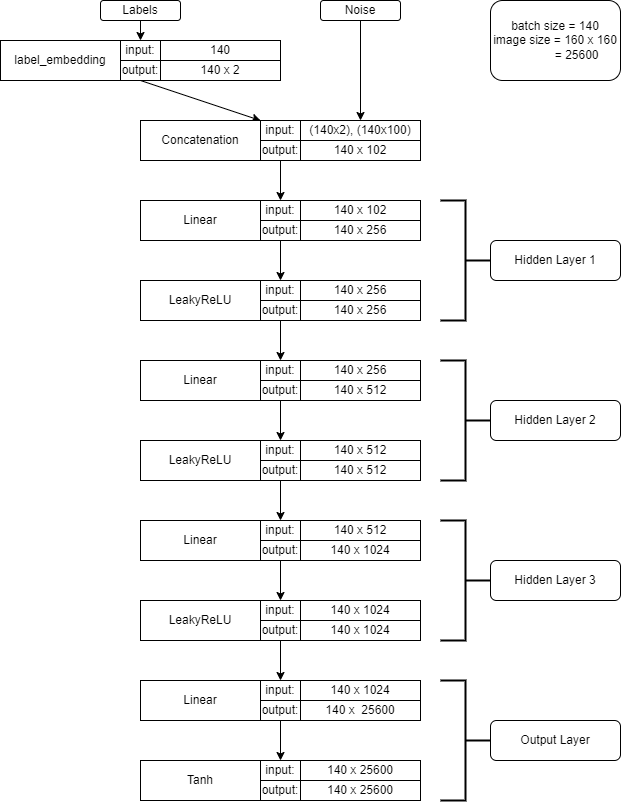

The diagram above was exported from draw.io. Its source (the exported page's mxGraphModel, read from the mxfile embedded in the PNG):
<mxGraphModel dx="635" dy="812" grid="1" gridSize="10" guides="1" tooltips="1" connect="1" arrows="1" fold="1" page="1" pageScale="1" pageWidth="827" pageHeight="1169" math="0" shadow="0">
  <root>
    <mxCell id="0" />
    <mxCell id="1" parent="0" />
    <mxCell id="rc-MwpoPQ9_ocdkfThxq-11" value="Labels" style="rounded=1;whiteSpace=wrap;html=1;" parent="1" vertex="1">
      <mxGeometry x="160" y="40" width="80" height="20" as="geometry" />
    </mxCell>
    <mxCell id="rc-MwpoPQ9_ocdkfThxq-12" value="Noise" style="rounded=1;whiteSpace=wrap;html=1;" parent="1" vertex="1">
      <mxGeometry x="380" y="40" width="80" height="20" as="geometry" />
    </mxCell>
    <mxCell id="rc-MwpoPQ9_ocdkfThxq-13" value="" style="endArrow=classic;html=1;rounded=0;exitX=0.5;exitY=1;exitDx=0;exitDy=0;" parent="1" source="rc-MwpoPQ9_ocdkfThxq-11" target="rc-MwpoPQ9_ocdkfThxq-2" edge="1">
      <mxGeometry width="50" height="50" relative="1" as="geometry">
        <mxPoint x="350" y="570" as="sourcePoint" />
        <mxPoint x="400" y="520" as="targetPoint" />
      </mxGeometry>
    </mxCell>
    <mxCell id="rc-MwpoPQ9_ocdkfThxq-14" value="" style="endArrow=classic;html=1;rounded=0;exitX=0.5;exitY=1;exitDx=0;exitDy=0;entryX=1;entryY=0;entryDx=0;entryDy=0;" parent="1" source="rc-MwpoPQ9_ocdkfThxq-3" target="rc-MwpoPQ9_ocdkfThxq-6" edge="1">
      <mxGeometry width="50" height="50" relative="1" as="geometry">
        <mxPoint x="370" y="570" as="sourcePoint" />
        <mxPoint x="420" y="520" as="targetPoint" />
      </mxGeometry>
    </mxCell>
    <mxCell id="rc-MwpoPQ9_ocdkfThxq-15" value="" style="endArrow=classic;html=1;rounded=0;entryX=0.5;entryY=0;entryDx=0;entryDy=0;exitX=0.5;exitY=1;exitDx=0;exitDy=0;" parent="1" source="rc-MwpoPQ9_ocdkfThxq-12" target="rc-MwpoPQ9_ocdkfThxq-9" edge="1">
      <mxGeometry width="50" height="50" relative="1" as="geometry">
        <mxPoint x="430" y="60" as="sourcePoint" />
        <mxPoint x="330" y="150" as="targetPoint" />
      </mxGeometry>
    </mxCell>
    <mxCell id="rc-MwpoPQ9_ocdkfThxq-54" value="" style="group" parent="1" vertex="1" connectable="0">
      <mxGeometry x="60" y="80" width="280" height="40" as="geometry" />
    </mxCell>
    <mxCell id="rc-MwpoPQ9_ocdkfThxq-1" value="label_embedding" style="rounded=0;whiteSpace=wrap;html=1;" parent="rc-MwpoPQ9_ocdkfThxq-54" vertex="1">
      <mxGeometry width="120" height="40" as="geometry" />
    </mxCell>
    <mxCell id="rc-MwpoPQ9_ocdkfThxq-2" value="input:" style="rounded=0;whiteSpace=wrap;html=1;" parent="rc-MwpoPQ9_ocdkfThxq-54" vertex="1">
      <mxGeometry x="120" width="40" height="20" as="geometry" />
    </mxCell>
    <mxCell id="rc-MwpoPQ9_ocdkfThxq-3" value="output:" style="rounded=0;whiteSpace=wrap;html=1;" parent="rc-MwpoPQ9_ocdkfThxq-54" vertex="1">
      <mxGeometry x="120" y="20" width="40" height="20" as="geometry" />
    </mxCell>
    <mxCell id="rc-MwpoPQ9_ocdkfThxq-4" value="140" style="rounded=0;whiteSpace=wrap;html=1;" parent="rc-MwpoPQ9_ocdkfThxq-54" vertex="1">
      <mxGeometry x="160" width="120" height="20" as="geometry" />
    </mxCell>
    <mxCell id="rc-MwpoPQ9_ocdkfThxq-5" value="140 x 2" style="rounded=0;whiteSpace=wrap;html=1;" parent="rc-MwpoPQ9_ocdkfThxq-54" vertex="1">
      <mxGeometry x="160" y="20" width="120" height="20" as="geometry" />
    </mxCell>
    <mxCell id="rc-MwpoPQ9_ocdkfThxq-55" value="" style="group" parent="1" vertex="1" connectable="0">
      <mxGeometry x="200" y="160" width="280" height="40" as="geometry" />
    </mxCell>
    <mxCell id="rc-MwpoPQ9_ocdkfThxq-6" value="Concatenation" style="rounded=0;whiteSpace=wrap;html=1;" parent="rc-MwpoPQ9_ocdkfThxq-55" vertex="1">
      <mxGeometry width="120" height="40" as="geometry" />
    </mxCell>
    <mxCell id="rc-MwpoPQ9_ocdkfThxq-7" value="input:" style="rounded=0;whiteSpace=wrap;html=1;" parent="rc-MwpoPQ9_ocdkfThxq-55" vertex="1">
      <mxGeometry x="120" width="40" height="20" as="geometry" />
    </mxCell>
    <mxCell id="rc-MwpoPQ9_ocdkfThxq-8" value="output:" style="rounded=0;whiteSpace=wrap;html=1;" parent="rc-MwpoPQ9_ocdkfThxq-55" vertex="1">
      <mxGeometry x="120" y="20" width="40" height="20" as="geometry" />
    </mxCell>
    <mxCell id="rc-MwpoPQ9_ocdkfThxq-9" value="(140x2), (140x100)" style="rounded=0;whiteSpace=wrap;html=1;" parent="rc-MwpoPQ9_ocdkfThxq-55" vertex="1">
      <mxGeometry x="160" width="120" height="20" as="geometry" />
    </mxCell>
    <mxCell id="rc-MwpoPQ9_ocdkfThxq-10" value="140 x 102" style="rounded=0;whiteSpace=wrap;html=1;" parent="rc-MwpoPQ9_ocdkfThxq-55" vertex="1">
      <mxGeometry x="160" y="20" width="120" height="20" as="geometry" />
    </mxCell>
    <mxCell id="rc-MwpoPQ9_ocdkfThxq-56" value="" style="group" parent="1" vertex="1" connectable="0">
      <mxGeometry x="200" y="240" width="280" height="40" as="geometry" />
    </mxCell>
    <mxCell id="rc-MwpoPQ9_ocdkfThxq-57" value="Linear" style="rounded=0;whiteSpace=wrap;html=1;" parent="rc-MwpoPQ9_ocdkfThxq-56" vertex="1">
      <mxGeometry width="120" height="40" as="geometry" />
    </mxCell>
    <mxCell id="rc-MwpoPQ9_ocdkfThxq-58" value="input:" style="rounded=0;whiteSpace=wrap;html=1;" parent="rc-MwpoPQ9_ocdkfThxq-56" vertex="1">
      <mxGeometry x="120" width="40" height="20" as="geometry" />
    </mxCell>
    <mxCell id="rc-MwpoPQ9_ocdkfThxq-59" value="output:" style="rounded=0;whiteSpace=wrap;html=1;" parent="rc-MwpoPQ9_ocdkfThxq-56" vertex="1">
      <mxGeometry x="120" y="20" width="40" height="20" as="geometry" />
    </mxCell>
    <mxCell id="rc-MwpoPQ9_ocdkfThxq-60" value="140 x 102" style="rounded=0;whiteSpace=wrap;html=1;" parent="rc-MwpoPQ9_ocdkfThxq-56" vertex="1">
      <mxGeometry x="160" width="120" height="20" as="geometry" />
    </mxCell>
    <mxCell id="rc-MwpoPQ9_ocdkfThxq-61" value="140 x 256" style="rounded=0;whiteSpace=wrap;html=1;" parent="rc-MwpoPQ9_ocdkfThxq-56" vertex="1">
      <mxGeometry x="160" y="20" width="120" height="20" as="geometry" />
    </mxCell>
    <mxCell id="rc-MwpoPQ9_ocdkfThxq-62" value="" style="group" parent="1" vertex="1" connectable="0">
      <mxGeometry x="200" y="320" width="280" height="40" as="geometry" />
    </mxCell>
    <mxCell id="rc-MwpoPQ9_ocdkfThxq-63" value="LeakyReLU" style="rounded=0;whiteSpace=wrap;html=1;" parent="rc-MwpoPQ9_ocdkfThxq-62" vertex="1">
      <mxGeometry width="120" height="40" as="geometry" />
    </mxCell>
    <mxCell id="rc-MwpoPQ9_ocdkfThxq-64" value="input:" style="rounded=0;whiteSpace=wrap;html=1;" parent="rc-MwpoPQ9_ocdkfThxq-62" vertex="1">
      <mxGeometry x="120" width="40" height="20" as="geometry" />
    </mxCell>
    <mxCell id="rc-MwpoPQ9_ocdkfThxq-65" value="output:" style="rounded=0;whiteSpace=wrap;html=1;" parent="rc-MwpoPQ9_ocdkfThxq-62" vertex="1">
      <mxGeometry x="120" y="20" width="40" height="20" as="geometry" />
    </mxCell>
    <mxCell id="rc-MwpoPQ9_ocdkfThxq-66" value="140 x 256" style="rounded=0;whiteSpace=wrap;html=1;" parent="rc-MwpoPQ9_ocdkfThxq-62" vertex="1">
      <mxGeometry x="160" width="120" height="20" as="geometry" />
    </mxCell>
    <mxCell id="rc-MwpoPQ9_ocdkfThxq-67" value="140 x 256" style="rounded=0;whiteSpace=wrap;html=1;" parent="rc-MwpoPQ9_ocdkfThxq-62" vertex="1">
      <mxGeometry x="160" y="20" width="120" height="20" as="geometry" />
    </mxCell>
    <mxCell id="rc-MwpoPQ9_ocdkfThxq-69" value="" style="endArrow=classic;html=1;rounded=0;exitX=0.5;exitY=1;exitDx=0;exitDy=0;entryX=0.5;entryY=0;entryDx=0;entryDy=0;" parent="1" source="rc-MwpoPQ9_ocdkfThxq-8" target="rc-MwpoPQ9_ocdkfThxq-58" edge="1">
      <mxGeometry width="50" height="50" relative="1" as="geometry">
        <mxPoint x="350" y="210" as="sourcePoint" />
        <mxPoint x="340" y="240" as="targetPoint" />
      </mxGeometry>
    </mxCell>
    <mxCell id="rc-MwpoPQ9_ocdkfThxq-70" value="" style="endArrow=classic;html=1;rounded=0;exitX=0.5;exitY=1;exitDx=0;exitDy=0;entryX=0.5;entryY=0;entryDx=0;entryDy=0;" parent="1" source="rc-MwpoPQ9_ocdkfThxq-59" target="rc-MwpoPQ9_ocdkfThxq-64" edge="1">
      <mxGeometry width="50" height="50" relative="1" as="geometry">
        <mxPoint x="370" y="300" as="sourcePoint" />
        <mxPoint x="360" y="310" as="targetPoint" />
      </mxGeometry>
    </mxCell>
    <mxCell id="rc-MwpoPQ9_ocdkfThxq-71" value="" style="group" parent="1" vertex="1" connectable="0">
      <mxGeometry x="200" y="400" width="280" height="40" as="geometry" />
    </mxCell>
    <mxCell id="rc-MwpoPQ9_ocdkfThxq-72" value="Linear" style="rounded=0;whiteSpace=wrap;html=1;" parent="rc-MwpoPQ9_ocdkfThxq-71" vertex="1">
      <mxGeometry width="120" height="40" as="geometry" />
    </mxCell>
    <mxCell id="rc-MwpoPQ9_ocdkfThxq-73" value="input:" style="rounded=0;whiteSpace=wrap;html=1;" parent="rc-MwpoPQ9_ocdkfThxq-71" vertex="1">
      <mxGeometry x="120" width="40" height="20" as="geometry" />
    </mxCell>
    <mxCell id="rc-MwpoPQ9_ocdkfThxq-74" value="output:" style="rounded=0;whiteSpace=wrap;html=1;" parent="rc-MwpoPQ9_ocdkfThxq-71" vertex="1">
      <mxGeometry x="120" y="20" width="40" height="20" as="geometry" />
    </mxCell>
    <mxCell id="rc-MwpoPQ9_ocdkfThxq-75" value="140 x 256" style="rounded=0;whiteSpace=wrap;html=1;" parent="rc-MwpoPQ9_ocdkfThxq-71" vertex="1">
      <mxGeometry x="160" width="120" height="20" as="geometry" />
    </mxCell>
    <mxCell id="rc-MwpoPQ9_ocdkfThxq-76" value="140 x 512" style="rounded=0;whiteSpace=wrap;html=1;" parent="rc-MwpoPQ9_ocdkfThxq-71" vertex="1">
      <mxGeometry x="160" y="20" width="120" height="20" as="geometry" />
    </mxCell>
    <mxCell id="rc-MwpoPQ9_ocdkfThxq-77" value="" style="group" parent="1" vertex="1" connectable="0">
      <mxGeometry x="200" y="480" width="280" height="40" as="geometry" />
    </mxCell>
    <mxCell id="rc-MwpoPQ9_ocdkfThxq-78" value="LeakyReLU" style="rounded=0;whiteSpace=wrap;html=1;" parent="rc-MwpoPQ9_ocdkfThxq-77" vertex="1">
      <mxGeometry width="120" height="40" as="geometry" />
    </mxCell>
    <mxCell id="rc-MwpoPQ9_ocdkfThxq-79" value="input:" style="rounded=0;whiteSpace=wrap;html=1;" parent="rc-MwpoPQ9_ocdkfThxq-77" vertex="1">
      <mxGeometry x="120" width="40" height="20" as="geometry" />
    </mxCell>
    <mxCell id="rc-MwpoPQ9_ocdkfThxq-80" value="output:" style="rounded=0;whiteSpace=wrap;html=1;" parent="rc-MwpoPQ9_ocdkfThxq-77" vertex="1">
      <mxGeometry x="120" y="20" width="40" height="20" as="geometry" />
    </mxCell>
    <mxCell id="rc-MwpoPQ9_ocdkfThxq-81" value="140 x 512" style="rounded=0;whiteSpace=wrap;html=1;" parent="rc-MwpoPQ9_ocdkfThxq-77" vertex="1">
      <mxGeometry x="160" width="120" height="20" as="geometry" />
    </mxCell>
    <mxCell id="rc-MwpoPQ9_ocdkfThxq-82" value="140 x 512" style="rounded=0;whiteSpace=wrap;html=1;" parent="rc-MwpoPQ9_ocdkfThxq-77" vertex="1">
      <mxGeometry x="160" y="20" width="120" height="20" as="geometry" />
    </mxCell>
    <mxCell id="rc-MwpoPQ9_ocdkfThxq-83" value="" style="endArrow=classic;html=1;rounded=0;exitX=0.5;exitY=1;exitDx=0;exitDy=0;entryX=0.5;entryY=0;entryDx=0;entryDy=0;" parent="1" source="rc-MwpoPQ9_ocdkfThxq-74" target="rc-MwpoPQ9_ocdkfThxq-79" edge="1">
      <mxGeometry width="50" height="50" relative="1" as="geometry">
        <mxPoint x="370" y="460" as="sourcePoint" />
        <mxPoint x="360" y="470" as="targetPoint" />
      </mxGeometry>
    </mxCell>
    <mxCell id="rc-MwpoPQ9_ocdkfThxq-84" value="" style="group" parent="1" vertex="1" connectable="0">
      <mxGeometry x="200" y="560" width="280" height="40" as="geometry" />
    </mxCell>
    <mxCell id="rc-MwpoPQ9_ocdkfThxq-85" value="Linear" style="rounded=0;whiteSpace=wrap;html=1;" parent="rc-MwpoPQ9_ocdkfThxq-84" vertex="1">
      <mxGeometry width="120" height="40" as="geometry" />
    </mxCell>
    <mxCell id="rc-MwpoPQ9_ocdkfThxq-86" value="input:" style="rounded=0;whiteSpace=wrap;html=1;" parent="rc-MwpoPQ9_ocdkfThxq-84" vertex="1">
      <mxGeometry x="120" width="40" height="20" as="geometry" />
    </mxCell>
    <mxCell id="rc-MwpoPQ9_ocdkfThxq-87" value="output:" style="rounded=0;whiteSpace=wrap;html=1;" parent="rc-MwpoPQ9_ocdkfThxq-84" vertex="1">
      <mxGeometry x="120" y="20" width="40" height="20" as="geometry" />
    </mxCell>
    <mxCell id="rc-MwpoPQ9_ocdkfThxq-88" value="140 x 512" style="rounded=0;whiteSpace=wrap;html=1;" parent="rc-MwpoPQ9_ocdkfThxq-84" vertex="1">
      <mxGeometry x="160" width="120" height="20" as="geometry" />
    </mxCell>
    <mxCell id="rc-MwpoPQ9_ocdkfThxq-89" value="140 x 1024" style="rounded=0;whiteSpace=wrap;html=1;" parent="rc-MwpoPQ9_ocdkfThxq-84" vertex="1">
      <mxGeometry x="160" y="20" width="120" height="20" as="geometry" />
    </mxCell>
    <mxCell id="rc-MwpoPQ9_ocdkfThxq-90" value="" style="group" parent="1" vertex="1" connectable="0">
      <mxGeometry x="200" y="640" width="280" height="40" as="geometry" />
    </mxCell>
    <mxCell id="rc-MwpoPQ9_ocdkfThxq-91" value="LeakyReLU" style="rounded=0;whiteSpace=wrap;html=1;" parent="rc-MwpoPQ9_ocdkfThxq-90" vertex="1">
      <mxGeometry width="120" height="40" as="geometry" />
    </mxCell>
    <mxCell id="rc-MwpoPQ9_ocdkfThxq-92" value="input:" style="rounded=0;whiteSpace=wrap;html=1;" parent="rc-MwpoPQ9_ocdkfThxq-90" vertex="1">
      <mxGeometry x="120" width="40" height="20" as="geometry" />
    </mxCell>
    <mxCell id="rc-MwpoPQ9_ocdkfThxq-93" value="output:" style="rounded=0;whiteSpace=wrap;html=1;" parent="rc-MwpoPQ9_ocdkfThxq-90" vertex="1">
      <mxGeometry x="120" y="20" width="40" height="20" as="geometry" />
    </mxCell>
    <mxCell id="rc-MwpoPQ9_ocdkfThxq-94" value="140 x 1024" style="rounded=0;whiteSpace=wrap;html=1;" parent="rc-MwpoPQ9_ocdkfThxq-90" vertex="1">
      <mxGeometry x="160" width="120" height="20" as="geometry" />
    </mxCell>
    <mxCell id="rc-MwpoPQ9_ocdkfThxq-95" value="140 x 1024" style="rounded=0;whiteSpace=wrap;html=1;" parent="rc-MwpoPQ9_ocdkfThxq-90" vertex="1">
      <mxGeometry x="160" y="20" width="120" height="20" as="geometry" />
    </mxCell>
    <mxCell id="rc-MwpoPQ9_ocdkfThxq-96" value="" style="endArrow=classic;html=1;rounded=0;exitX=0.5;exitY=1;exitDx=0;exitDy=0;entryX=0.5;entryY=0;entryDx=0;entryDy=0;" parent="1" source="rc-MwpoPQ9_ocdkfThxq-87" target="rc-MwpoPQ9_ocdkfThxq-92" edge="1">
      <mxGeometry width="50" height="50" relative="1" as="geometry">
        <mxPoint x="370" y="620" as="sourcePoint" />
        <mxPoint x="360" y="630" as="targetPoint" />
      </mxGeometry>
    </mxCell>
    <mxCell id="rc-MwpoPQ9_ocdkfThxq-97" value="" style="endArrow=classic;html=1;rounded=0;exitX=0.5;exitY=1;exitDx=0;exitDy=0;entryX=0.5;entryY=0;entryDx=0;entryDy=0;" parent="1" source="rc-MwpoPQ9_ocdkfThxq-65" target="rc-MwpoPQ9_ocdkfThxq-73" edge="1">
      <mxGeometry width="50" height="50" relative="1" as="geometry">
        <mxPoint x="350" y="450" as="sourcePoint" />
        <mxPoint x="350" y="490" as="targetPoint" />
      </mxGeometry>
    </mxCell>
    <mxCell id="rc-MwpoPQ9_ocdkfThxq-98" value="" style="endArrow=classic;html=1;rounded=0;exitX=0.5;exitY=1;exitDx=0;exitDy=0;entryX=0.5;entryY=0;entryDx=0;entryDy=0;" parent="1" source="rc-MwpoPQ9_ocdkfThxq-80" target="rc-MwpoPQ9_ocdkfThxq-86" edge="1">
      <mxGeometry width="50" height="50" relative="1" as="geometry">
        <mxPoint x="360" y="460" as="sourcePoint" />
        <mxPoint x="360" y="500" as="targetPoint" />
      </mxGeometry>
    </mxCell>
    <mxCell id="rc-MwpoPQ9_ocdkfThxq-109" value="" style="group" parent="1" vertex="1" connectable="0">
      <mxGeometry x="200" y="720" width="280" height="40" as="geometry" />
    </mxCell>
    <mxCell id="rc-MwpoPQ9_ocdkfThxq-110" value="Linear" style="rounded=0;whiteSpace=wrap;html=1;" parent="rc-MwpoPQ9_ocdkfThxq-109" vertex="1">
      <mxGeometry width="120" height="40" as="geometry" />
    </mxCell>
    <mxCell id="rc-MwpoPQ9_ocdkfThxq-111" value="input:" style="rounded=0;whiteSpace=wrap;html=1;" parent="rc-MwpoPQ9_ocdkfThxq-109" vertex="1">
      <mxGeometry x="120" width="40" height="20" as="geometry" />
    </mxCell>
    <mxCell id="rc-MwpoPQ9_ocdkfThxq-112" value="output:" style="rounded=0;whiteSpace=wrap;html=1;" parent="rc-MwpoPQ9_ocdkfThxq-109" vertex="1">
      <mxGeometry x="120" y="20" width="40" height="20" as="geometry" />
    </mxCell>
    <mxCell id="rc-MwpoPQ9_ocdkfThxq-113" value="140 x 1024" style="rounded=0;whiteSpace=wrap;html=1;" parent="rc-MwpoPQ9_ocdkfThxq-109" vertex="1">
      <mxGeometry x="160" width="120" height="20" as="geometry" />
    </mxCell>
    <mxCell id="rc-MwpoPQ9_ocdkfThxq-114" value="140 x&amp;nbsp; 25600" style="rounded=0;whiteSpace=wrap;html=1;" parent="rc-MwpoPQ9_ocdkfThxq-109" vertex="1">
      <mxGeometry x="160" y="20" width="120" height="20" as="geometry" />
    </mxCell>
    <mxCell id="rc-MwpoPQ9_ocdkfThxq-115" value="" style="group" parent="1" vertex="1" connectable="0">
      <mxGeometry x="200" y="800" width="280" height="40" as="geometry" />
    </mxCell>
    <mxCell id="rc-MwpoPQ9_ocdkfThxq-116" value="Tanh" style="rounded=0;whiteSpace=wrap;html=1;" parent="rc-MwpoPQ9_ocdkfThxq-115" vertex="1">
      <mxGeometry width="120" height="40" as="geometry" />
    </mxCell>
    <mxCell id="rc-MwpoPQ9_ocdkfThxq-117" value="input:" style="rounded=0;whiteSpace=wrap;html=1;" parent="rc-MwpoPQ9_ocdkfThxq-115" vertex="1">
      <mxGeometry x="120" width="40" height="20" as="geometry" />
    </mxCell>
    <mxCell id="rc-MwpoPQ9_ocdkfThxq-118" value="output:" style="rounded=0;whiteSpace=wrap;html=1;" parent="rc-MwpoPQ9_ocdkfThxq-115" vertex="1">
      <mxGeometry x="120" y="20" width="40" height="20" as="geometry" />
    </mxCell>
    <mxCell id="rc-MwpoPQ9_ocdkfThxq-119" value="140 x 25600" style="rounded=0;whiteSpace=wrap;html=1;" parent="rc-MwpoPQ9_ocdkfThxq-115" vertex="1">
      <mxGeometry x="160" width="120" height="20" as="geometry" />
    </mxCell>
    <mxCell id="rc-MwpoPQ9_ocdkfThxq-120" value="140 x 25600" style="rounded=0;whiteSpace=wrap;html=1;" parent="rc-MwpoPQ9_ocdkfThxq-115" vertex="1">
      <mxGeometry x="160" y="20" width="120" height="20" as="geometry" />
    </mxCell>
    <mxCell id="rc-MwpoPQ9_ocdkfThxq-121" value="" style="endArrow=classic;html=1;rounded=0;exitX=0.5;exitY=1;exitDx=0;exitDy=0;entryX=0.5;entryY=0;entryDx=0;entryDy=0;" parent="1" source="rc-MwpoPQ9_ocdkfThxq-112" target="rc-MwpoPQ9_ocdkfThxq-117" edge="1">
      <mxGeometry width="50" height="50" relative="1" as="geometry">
        <mxPoint x="370" y="780" as="sourcePoint" />
        <mxPoint x="360" y="790" as="targetPoint" />
      </mxGeometry>
    </mxCell>
    <mxCell id="rc-MwpoPQ9_ocdkfThxq-122" value="" style="endArrow=classic;html=1;rounded=0;exitX=0.5;exitY=1;exitDx=0;exitDy=0;entryX=0.5;entryY=0;entryDx=0;entryDy=0;" parent="1" target="rc-MwpoPQ9_ocdkfThxq-111" edge="1">
      <mxGeometry width="50" height="50" relative="1" as="geometry">
        <mxPoint x="340" y="680" as="sourcePoint" />
        <mxPoint x="360" y="660" as="targetPoint" />
      </mxGeometry>
    </mxCell>
    <mxCell id="rc-MwpoPQ9_ocdkfThxq-123" value="" style="strokeWidth=2;html=1;shape=mxgraph.flowchart.annotation_2;align=left;labelPosition=right;pointerEvents=1;direction=west;" parent="1" vertex="1">
      <mxGeometry x="500" y="240" width="50" height="120" as="geometry" />
    </mxCell>
    <mxCell id="rc-MwpoPQ9_ocdkfThxq-128" value="Hidden Layer 1" style="rounded=1;whiteSpace=wrap;html=1;" parent="1" vertex="1">
      <mxGeometry x="550" y="280" width="130" height="40" as="geometry" />
    </mxCell>
    <mxCell id="rc-MwpoPQ9_ocdkfThxq-129" value="" style="strokeWidth=2;html=1;shape=mxgraph.flowchart.annotation_2;align=left;labelPosition=right;pointerEvents=1;direction=west;" parent="1" vertex="1">
      <mxGeometry x="500" y="400" width="50" height="120" as="geometry" />
    </mxCell>
    <mxCell id="rc-MwpoPQ9_ocdkfThxq-130" value="Hidden Layer 2" style="rounded=1;whiteSpace=wrap;html=1;" parent="1" vertex="1">
      <mxGeometry x="550" y="440" width="130" height="40" as="geometry" />
    </mxCell>
    <mxCell id="rc-MwpoPQ9_ocdkfThxq-131" value="" style="strokeWidth=2;html=1;shape=mxgraph.flowchart.annotation_2;align=left;labelPosition=right;pointerEvents=1;direction=west;" parent="1" vertex="1">
      <mxGeometry x="500" y="560" width="50" height="120" as="geometry" />
    </mxCell>
    <mxCell id="rc-MwpoPQ9_ocdkfThxq-132" value="Hidden Layer 3" style="rounded=1;whiteSpace=wrap;html=1;" parent="1" vertex="1">
      <mxGeometry x="550" y="600" width="130" height="40" as="geometry" />
    </mxCell>
    <mxCell id="rc-MwpoPQ9_ocdkfThxq-135" value="" style="strokeWidth=2;html=1;shape=mxgraph.flowchart.annotation_2;align=left;labelPosition=right;pointerEvents=1;direction=west;" parent="1" vertex="1">
      <mxGeometry x="500" y="720" width="50" height="120" as="geometry" />
    </mxCell>
    <mxCell id="rc-MwpoPQ9_ocdkfThxq-136" value="Output Layer" style="rounded=1;whiteSpace=wrap;html=1;" parent="1" vertex="1">
      <mxGeometry x="550" y="760" width="130" height="40" as="geometry" />
    </mxCell>
    <mxCell id="rc-MwpoPQ9_ocdkfThxq-138" value="batch size = 140&lt;br&gt;image size = 160 x 160&lt;br&gt;&lt;span style=&quot;white-space: pre&quot;&gt;&#09;&lt;/span&gt;&amp;nbsp; &amp;nbsp; &amp;nbsp;=&amp;nbsp;25600" style="rounded=1;whiteSpace=wrap;html=1;align=center;" parent="1" vertex="1">
      <mxGeometry x="550" y="40" width="130" height="80" as="geometry" />
    </mxCell>
  </root>
</mxGraphModel>